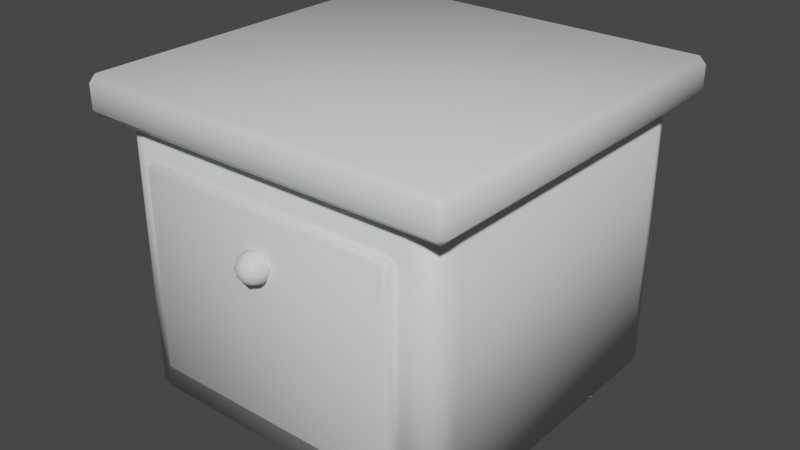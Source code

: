 # Source: Counter.blend  (saved by Blender 3.6.11; exported with 4.5.12 LTS)
import bpy
from mathutils import Matrix  # noqa: F401  (used for matrix-valued properties, if any)

bpy.ops.wm.read_factory_settings(use_empty=True)
scene = bpy.context.scene
scene.name = 'Scene'

# ---- collections
col_collection = bpy.data.collections.new('Collection'); scene.collection.children.link(col_collection)

# ---- materials (node trees are filled in below, after node groups)
mat_material = bpy.data.materials.new('Material')
mat_material.alpha_threshold = 0.0
mat_material.use_transparent_shadow = False
mat_material.roughness = 0.5
mat_material.line_color = (0.0, 0.0, 0.0, 1.0)

# ---- material node trees
mat_material.use_nodes = True; mat_material.node_tree.nodes.clear()
_N = mat_material.node_tree.nodes; _L = mat_material.node_tree.links
n0 = _N.new('ShaderNodeOutputMaterial'); n0.name = 'Material Output'; n0.location = (300, 300)
n1 = _N.new('ShaderNodeBsdfPrincipled'); n1.name = 'Principled BSDF'; n1.location = (10, 300)
n1.distribution = 'GGX'
n1.subsurface_method = 'RANDOM_WALK_SKIN'
n1.inputs[0].default_value = (0.7761, 0.8, 0.8, 1.0)
n1.inputs[3].default_value = 1.45
n1.inputs[27].default_value = (0.0, 0.0, 0.0, 1.0)
n1.inputs[28].default_value = 1.0
_L.new(n1.outputs[0], n0.inputs[0])
n0.is_active_output = True

# ---- world
world_world = bpy.data.worlds.new('World'); scene.world = world_world
world_world.use_nodes = True; world_world.node_tree.nodes.clear()
_N = world_world.node_tree.nodes; _L = world_world.node_tree.links
n0 = _N.new('ShaderNodeOutputWorld'); n0.name = 'World Output'; n0.location = (300, 300)
n1 = _N.new('ShaderNodeBackground'); n1.name = 'Background'; n1.location = (10, 300)
n1.inputs[0].default_value = (0.05088, 0.05088, 0.05088, 1.0)
_L.new(n1.outputs[0], n0.inputs[0])
n0.is_active_output = True
world_world.color = (0.05088, 0.05088, 0.05088)
world_world.use_sun_shadow = False
world_world.sun_shadow_jitter_overblur = 0.0

# ---- meshes
me_cube = bpy.data.meshes.new('Cube')
me_cube.from_pydata([(-0.5, 0.4818, 0.7818), (-0.4818, 0.4818, 0.8), (-0.4818, 0.5, 0.7818), (-0.4818, 0.4818, 0.7), (-0.5, 0.4818, 0.7182), (-0.4818, 0.5, 0.7182), (0.4818, 0.5, 0.7818), (0.4818, 0.4818, 0.8), (0.5, 0.4818, 0.7818), (0.4818, 0.5, 0.7182), (0.5, 0.4818, 0.7182), (0.4818, 0.4818, 0.7), (-0.5, -0.4818, 0.7818), (-0.4818, -0.5, 0.7818), (-0.4818, -0.4818, 0.8), (-0.4818, -0.5, 0.7182), (-0.5, -0.4818, 0.7182), (-0.4818, -0.4818, 0.7), (0.4818, -0.5, 0.7818), (0.5, -0.4818, 0.7818), (0.4818, -0.4818, 0.8), (0.4818, -0.4818, 0.7), (0.5, -0.4818, 0.7182), (0.4818, -0.5, 0.7182), (0.45, -0.3777, 0.0), (0.3777, -0.45, 0.0), (0.4403, -0.4138, 0.0), (0.4138, -0.4403, 0.0), (0.3777, -0.45, 0.75), (0.45, -0.3777, 0.75), (0.4138, -0.4403, 0.75), (0.4403, -0.4138, 0.75), (-0.3777, -0.45, 0.0), (-0.45, -0.3777, 0.0), (-0.4138, -0.4403, 0.0), (-0.4403, -0.4138, 0.0), (-0.45, -0.3777, 0.75), (-0.3777, -0.45, 0.75), (-0.4403, -0.4138, 0.75), (-0.4138, -0.4403, 0.75), (0.3777, 0.45, 0.0), (0.45, 0.3777, 0.0), (0.4138, 0.4403, 0.0), (0.4403, 0.4138, 0.0), (0.45, 0.3777, 0.75), (0.3777, 0.45, 0.75), (0.4403, 0.4138, 0.75), (0.4138, 0.4403, 0.75), (-0.45, 0.3777, 0.0), (-0.3777, 0.45, 0.0), (-0.4403, 0.4138, 0.0), (-0.4138, 0.4403, 0.0), (-0.3777, 0.45, 0.75), (-0.45, 0.3777, 0.75), (-0.4138, 0.4403, 0.75), (-0.4403, 0.4138, 0.75), (-0.01067, -0.4525, 0.4773), (-0.01971, -0.461, 0.4682), (-0.02576, -0.4738, 0.4622), (-0.02788, -0.4889, 0.4601), (-0.02576, -0.504, 0.4622), (-0.01971, -0.5168, 0.4682), (-0.01067, -0.5253, 0.4773), (1.974e-08, -0.4525, 0.4729), (2.011e-08, -0.461, 0.4601), (2.067e-08, -0.4738, 0.4515), (2.133e-08, -0.4889, 0.4485), (2.199e-08, -0.504, 0.4515), (2.255e-08, -0.5168, 0.4601), (2.292e-08, -0.5253, 0.4729), (0.01067, -0.4525, 0.4773), (0.01971, -0.461, 0.4682), (0.02576, -0.4738, 0.4622), (0.02788, -0.4889, 0.4601), (0.02576, -0.504, 0.4622), (0.01971, -0.5168, 0.4682), (0.01067, -0.5253, 0.4773), (0.01509, -0.4525, 0.4879), (0.02788, -0.461, 0.4879), (0.03642, -0.4738, 0.4879), (0.03942, -0.4889, 0.4879), (0.03642, -0.504, 0.4879), (0.02788, -0.5168, 0.4879), (0.01509, -0.5253, 0.4879), (0.01067, -0.4525, 0.4986), (0.01971, -0.461, 0.5077), (0.02576, -0.4738, 0.5137), (0.02788, -0.4889, 0.5158), (0.02576, -0.504, 0.5137), (0.01971, -0.5168, 0.5077), (0.01067, -0.5253, 0.4986), (1.974e-08, -0.4525, 0.503), (2.011e-08, -0.461, 0.5158), (2.067e-08, -0.4738, 0.5244), (2.133e-08, -0.4889, 0.5274), (2.199e-08, -0.504, 0.5244), (2.255e-08, -0.5168, 0.5158), (2.292e-08, -0.5253, 0.503), (-0.01067, -0.4525, 0.4986), (-0.01971, -0.461, 0.5077), (-0.02576, -0.4738, 0.5137), (-0.02788, -0.4889, 0.5158), (-0.02576, -0.504, 0.5137), (-0.01971, -0.5168, 0.5077), (-0.01067, -0.5253, 0.4986), (2.306e-08, -0.5283, 0.4879), (1.961e-08, -0.4495, 0.4879), (-0.01509, -0.4525, 0.4879), (-0.02788, -0.461, 0.4879), (-0.03642, -0.4738, 0.4879), (-0.03942, -0.4889, 0.4879), (-0.03642, -0.504, 0.4879), (-0.02788, -0.5168, 0.4879), (-0.01509, -0.5253, 0.4879), (-0.339, -0.425, 0.6047), (-0.35, -0.436, 0.6047), (-0.339, -0.436, 0.6157), (-0.35, -0.436, 0.0866), (-0.339, -0.425, 0.0866), (-0.339, -0.436, 0.07565), (0.35, -0.436, 0.6047), (0.339, -0.425, 0.6047), (0.339, -0.436, 0.6157), (0.35, -0.436, 0.0866), (0.339, -0.436, 0.07565), (0.339, -0.425, 0.0866), (-0.339, -0.475, 0.6047), (-0.339, -0.464, 0.6157), (-0.35, -0.464, 0.6047), (-0.35, -0.464, 0.0866), (-0.339, -0.464, 0.07565), (-0.339, -0.475, 0.0866), (0.35, -0.464, 0.6047), (0.339, -0.464, 0.6157), (0.339, -0.475, 0.6047), (0.35, -0.464, 0.0866), (0.339, -0.475, 0.0866), (0.339, -0.464, 0.07565)], [], [(17, 3, 11, 21), (23, 18, 13, 15), (10, 8, 19, 22), (1, 14, 20, 7), (5, 2, 6, 9), (0, 1, 2), (3, 4, 5), (6, 7, 8), (9, 10, 11), (12, 13, 14), (15, 16, 17), (18, 19, 20), (21, 22, 23), (17, 21, 23, 15), (3, 17, 16, 4), (2, 5, 4, 0), (22, 19, 18, 23), (8, 10, 9, 6), (12, 16, 15, 13), (7, 20, 19, 8), (1, 7, 6, 2), (21, 11, 10, 22), (20, 14, 13, 18), (14, 1, 0, 12), (11, 3, 5, 9), (16, 12, 0, 4), (41, 44, 29, 24), (49, 52, 45, 40), (52, 54, 55, 53, 36, 38, 39, 37, 28, 30, 31, 29, 44, 46, 47, 45), (25, 28, 37, 32), (33, 36, 53, 48), (24, 29, 31, 26), (26, 31, 30, 27), (27, 30, 28, 25), (36, 33, 35, 38), (38, 35, 34, 39), (39, 34, 32, 37), (52, 49, 51, 54), (54, 51, 50, 55), (55, 50, 48, 53), (44, 41, 43, 46), (46, 43, 42, 47), (47, 42, 40, 45), (32, 34, 35, 33, 48, 50, 51, 49, 40, 42, 43, 41, 24, 26, 27, 25), (130, 119, 124, 137), (123, 120, 132, 135), (136, 134, 126, 131), (116, 127, 133, 122), (129, 128, 115, 117), (111, 110, 59, 60), (109, 108, 57, 58), (107, 106, 56), (105, 113, 62), (112, 111, 60, 61), (110, 109, 58, 59), (108, 107, 56, 57), (113, 112, 61, 62), (105, 62, 69), (61, 60, 67, 68), (59, 58, 65, 66), (57, 56, 63, 64), (62, 61, 68, 69), (60, 59, 66, 67), (58, 57, 64, 65), (56, 106, 63), (64, 63, 70, 71), (69, 68, 75, 76), (67, 66, 73, 74), (65, 64, 71, 72), (63, 106, 70), (105, 69, 76), (68, 67, 74, 75), (66, 65, 72, 73), (76, 75, 82, 83), (74, 73, 80, 81), (72, 71, 78, 79), (70, 106, 77), (105, 76, 83), (75, 74, 81, 82), (73, 72, 79, 80), (71, 70, 77, 78), (77, 106, 84), (105, 83, 90), (82, 81, 88, 89), (80, 79, 86, 87), (78, 77, 84, 85), (83, 82, 89, 90), (81, 80, 87, 88), (79, 78, 85, 86), (89, 88, 95, 96), (87, 86, 93, 94), (85, 84, 91, 92), (90, 89, 96, 97), (88, 87, 94, 95), (86, 85, 92, 93), (84, 106, 91), (105, 90, 97), (97, 96, 103, 104), (95, 94, 101, 102), (93, 92, 99, 100), (91, 106, 98), (105, 97, 104), (96, 95, 102, 103), (94, 93, 100, 101), (92, 91, 98, 99), (102, 101, 110, 111), (100, 99, 108, 109), (98, 106, 107), (105, 104, 113), (103, 102, 111, 112), (101, 100, 109, 110), (99, 98, 107, 108), (104, 103, 112, 113), (114, 115, 116), (117, 118, 119), (120, 121, 122), (123, 124, 125), (126, 127, 128), (129, 130, 131), (132, 133, 134), (135, 136, 137), (114, 118, 117, 115), (128, 129, 131, 126), (127, 116, 115, 128), (135, 132, 134, 136), (130, 137, 136, 131), (133, 127, 126, 134), (122, 133, 132, 120), (137, 124, 123, 135), (124, 119, 118, 125), (116, 122, 121, 114), (120, 123, 125, 121), (119, 130, 129, 117), (118, 114, 121, 125)])
me_cube.polygons.foreach_set('use_smooth', [True] * 134)
_uv = me_cube.uv_layers.new(name='UVMap')
_uv.uv.foreach_set('vector', [0.5884, 0.9723, 0.5884, 0.9578, 0.6028, 0.9578, 0.6028, 0.9723, 0.599, 0.8953, 0.6031, 0.8949, 0.6029, 0.9506, 0.5987, 0.951, 0.5932, 0.8948, 0.5975, 0.8948, 0.5975, 0.956, 0.5932, 0.956, 0.5225, 0.959, 0.5225, 0.8944, 0.5871, 0.8944, 0.5871, 0.959, 0.6068, 0.8949, 0.611, 0.8949, 0.611, 0.9407, 0.6068, 0.9407, 0.611, 0.8932, 0.6122, 0.8941, 0.611, 0.8949, 0.6055, 0.8941, 0.6068, 0.8932, 0.6068, 0.8949, 0.5975, 0.8932, 0.5987, 0.8944, 0.5975, 0.8948, 0.5932, 0.8932, 0.5932, 0.8948, 0.592, 0.8944, 0.611, 0.9424, 0.611, 0.9407, 0.6122, 0.9416, 0.6068, 0.9407, 0.6068, 0.9424, 0.6055, 0.9416, 0.6031, 0.8949, 0.6029, 0.8932, 0.6041, 0.8941, 0.6041, 0.8944, 0.6053, 0.8932, 0.6055, 0.8949, 0.6041, 0.9501, 0.6041, 0.8944, 0.6055, 0.8949, 0.6055, 0.9506, 0.5884, 0.9578, 0.5884, 0.8932, 0.5896, 0.8932, 0.5896, 0.9578, 0.611, 0.8949, 0.6068, 0.8949, 0.6068, 0.8932, 0.611, 0.8932, 0.5987, 0.8937, 0.6029, 0.8932, 0.6031, 0.8949, 0.599, 0.8953, 0.5975, 0.8948, 0.5932, 0.8948, 0.5932, 0.8932, 0.5975, 0.8932, 0.611, 0.9424, 0.6068, 0.9424, 0.6068, 0.9407, 0.611, 0.9407, 0.5871, 0.959, 0.5871, 0.8944, 0.5884, 0.8944, 0.5884, 0.959, 0.5225, 0.959, 0.5871, 0.959, 0.5871, 0.9603, 0.5225, 0.9603, 0.5908, 0.8932, 0.5908, 0.9578, 0.5896, 0.9578, 0.5896, 0.8932, 0.5871, 0.8944, 0.5225, 0.8944, 0.5225, 0.8932, 0.5871, 0.8932, 0.5225, 0.8944, 0.5225, 0.959, 0.5213, 0.959, 0.5213, 0.8944, 0.592, 0.8932, 0.592, 0.9578, 0.5908, 0.9578, 0.5908, 0.8932, 0.6068, 0.9424, 0.611, 0.9424, 0.611, 0.988, 0.6068, 0.988, 0.4684, 0.9643, 0.4684, 0.9427, 0.4889, 0.9427, 0.4889, 0.9643, 0.412, 0.9899, 0.412, 0.9683, 0.4274, 0.9683, 0.4274, 0.9899, 0.4657, 0.9189, 0.466, 0.9179, 0.4668, 0.9171, 0.4678, 0.9169, 0.4895, 0.9169, 0.4906, 0.9171, 0.4913, 0.9179, 0.4916, 0.9189, 0.4916, 0.9407, 0.4913, 0.9417, 0.4906, 0.9425, 0.4895, 0.9427, 0.4678, 0.9427, 0.4668, 0.9425, 0.466, 0.9417, 0.4657, 0.9407, 0.3905, 0.9896, 0.3905, 0.9684, 0.4091, 0.9704, 0.4091, 0.9916, 0.4304, 0.9899, 0.4304, 0.9683, 0.4457, 0.9683, 0.4457, 0.9899, 0.4889, 0.9643, 0.4889, 0.9427, 0.4898, 0.9427, 0.4898, 0.9643, 0.3884, 0.9895, 0.3884, 0.9683, 0.3895, 0.9683, 0.3895, 0.9895, 0.3895, 0.9895, 0.3895, 0.9683, 0.3905, 0.9684, 0.3905, 0.9896, 0.4304, 0.9683, 0.4304, 0.9899, 0.4294, 0.9899, 0.4294, 0.9683, 0.4294, 0.9683, 0.4294, 0.9899, 0.4284, 0.9899, 0.4284, 0.9683, 0.4284, 0.9683, 0.4284, 0.9899, 0.4274, 0.9899, 0.4274, 0.9683, 0.412, 0.9683, 0.412, 0.9899, 0.4111, 0.9899, 0.4111, 0.9683, 0.4111, 0.9683, 0.4111, 0.9899, 0.41, 0.9899, 0.41, 0.9683, 0.41, 0.9683, 0.41, 0.9899, 0.4091, 0.9899, 0.4091, 0.9683, 0.4684, 0.9427, 0.4684, 0.9643, 0.4673, 0.9643, 0.4673, 0.9427, 0.4673, 0.9427, 0.4673, 0.9643, 0.4663, 0.9643, 0.4663, 0.9427, 0.4663, 0.9427, 0.4663, 0.9643, 0.4657, 0.9643, 0.4657, 0.9427, 0.4916, 0.9148, 0.4913, 0.9158, 0.4906, 0.9166, 0.4895, 0.9169, 0.4678, 0.9169, 0.4668, 0.9166, 0.466, 0.9158, 0.4657, 0.9148, 0.4657, 0.8931, 0.466, 0.892, 0.4668, 0.8913, 0.4678, 0.891, 0.4895, 0.891, 0.4906, 0.8913, 0.4913, 0.892, 0.4916, 0.8931, 0.5243, 0.9499, 0.5219, 0.9499, 0.5219, 0.8912, 0.5243, 0.8912, 0.5712, 0.9808, 0.5712, 0.936, 0.5735, 0.936, 0.5735, 0.9808, 0.5254, 0.8964, 0.5692, 0.8915, 0.5692, 0.9421, 0.5254, 0.9469, 0.52, 0.9499, 0.5176, 0.9499, 0.5176, 0.8912, 0.52, 0.8912, 0.5748, 0.9808, 0.5748, 0.936, 0.5765, 0.936, 0.5765, 0.9808, 0.3473, 0.9289, 0.3473, 0.9368, 0.3302, 0.9317, 0.3315, 0.9243, 0.2787, 0.9289, 0.2787, 0.9196, 0.2909, 0.9161, 0.2946, 0.9243, 0.2787, 0.9104, 0.2787, 0.9025, 0.2853, 0.9084, 0.3473, 0.9025, 0.3473, 0.9104, 0.3407, 0.9084, 0.3473, 0.9196, 0.3473, 0.9289, 0.3315, 0.9243, 0.3352, 0.9161, 0.2787, 0.9368, 0.2787, 0.9289, 0.2946, 0.9243, 0.2959, 0.9317, 0.2787, 0.9196, 0.2787, 0.9104, 0.2853, 0.9084, 0.2909, 0.9161, 0.3473, 0.9104, 0.3473, 0.9196, 0.3352, 0.9161, 0.3407, 0.9084, 0.2871, 0.9576, 0.2891, 0.9661, 0.2831, 0.9662, 0.3009, 0.9763, 0.2972, 0.9684, 0.313, 0.9684, 0.313, 0.9763, 0.2959, 0.9592, 0.2972, 0.9499, 0.313, 0.9499, 0.313, 0.9592, 0.2909, 0.9161, 0.2853, 0.9084, 0.288, 0.9038, 0.2959, 0.9075, 0.3407, 0.9084, 0.3352, 0.9161, 0.3302, 0.9075, 0.338, 0.9038, 0.2972, 0.9684, 0.2959, 0.9592, 0.313, 0.9592, 0.313, 0.9684, 0.2972, 0.9499, 0.3009, 0.942, 0.313, 0.942, 0.313, 0.9499, 0.2853, 0.9084, 0.2787, 0.9025, 0.288, 0.9038, 0.313, 0.942, 0.313, 0.9368, 0.3196, 0.9368, 0.3251, 0.942, 0.2831, 0.9662, 0.2777, 0.9734, 0.2699, 0.9643, 0.2789, 0.9613, 0.313, 0.9684, 0.313, 0.9592, 0.3302, 0.9592, 0.3289, 0.9684, 0.313, 0.9499, 0.313, 0.942, 0.3251, 0.942, 0.3289, 0.9499, 0.288, 0.9038, 0.2787, 0.9025, 0.2853, 0.8992, 0.2871, 0.9576, 0.2831, 0.9662, 0.2789, 0.9613, 0.313, 0.9763, 0.313, 0.9684, 0.3289, 0.9684, 0.3251, 0.9763, 0.313, 0.9592, 0.313, 0.9499, 0.3289, 0.9499, 0.3302, 0.9592, 0.2789, 0.9613, 0.2699, 0.9643, 0.2699, 0.9512, 0.2789, 0.9542, 0.3631, 0.9389, 0.3644, 0.9472, 0.3473, 0.945, 0.3473, 0.9368, 0.3631, 0.9564, 0.3594, 0.9651, 0.3473, 0.9635, 0.3473, 0.9543, 0.2853, 0.8992, 0.2787, 0.9025, 0.2787, 0.8972, 0.2871, 0.9576, 0.2789, 0.9613, 0.2789, 0.9542, 0.2699, 0.9643, 0.2616, 0.9662, 0.2616, 0.949, 0.2699, 0.9512, 0.3644, 0.9472, 0.3631, 0.9564, 0.3473, 0.9543, 0.3473, 0.945, 0.3594, 0.9651, 0.3539, 0.9718, 0.3473, 0.971, 0.3473, 0.9635, 0.2787, 0.8972, 0.2787, 0.9025, 0.2722, 0.8992, 0.2871, 0.9576, 0.2789, 0.9542, 0.2831, 0.9491, 0.2699, 0.9512, 0.2616, 0.949, 0.2718, 0.9368, 0.2777, 0.9418, 0.3473, 0.945, 0.3473, 0.9543, 0.3315, 0.9564, 0.3302, 0.9472, 0.3473, 0.9635, 0.3473, 0.971, 0.3407, 0.9718, 0.3352, 0.9651, 0.2789, 0.9542, 0.2699, 0.9512, 0.2777, 0.9418, 0.2831, 0.9491, 0.3473, 0.9368, 0.3473, 0.945, 0.3302, 0.9472, 0.3315, 0.9389, 0.3473, 0.9543, 0.3473, 0.9635, 0.3352, 0.9651, 0.3315, 0.9564, 0.3251, 0.8972, 0.3289, 0.9051, 0.313, 0.9051, 0.313, 0.8972, 0.3302, 0.9144, 0.3289, 0.9236, 0.313, 0.9236, 0.313, 0.9144, 0.3251, 0.9315, 0.3196, 0.9368, 0.313, 0.9368, 0.313, 0.9315, 0.2831, 0.9491, 0.2777, 0.9418, 0.2888, 0.9416, 0.2891, 0.949, 0.3289, 0.9051, 0.3302, 0.9144, 0.313, 0.9144, 0.313, 0.9051, 0.3289, 0.9236, 0.3251, 0.9315, 0.313, 0.9315, 0.313, 0.9236, 0.2722, 0.8992, 0.2787, 0.9025, 0.2695, 0.9038, 0.2871, 0.9576, 0.2831, 0.9491, 0.2891, 0.949, 0.3566, 0.9038, 0.3644, 0.9075, 0.3594, 0.9161, 0.3539, 0.9084, 0.313, 0.9051, 0.313, 0.9144, 0.2959, 0.9144, 0.2972, 0.9051, 0.313, 0.9236, 0.313, 0.9315, 0.3009, 0.9315, 0.2972, 0.9236, 0.2695, 0.9038, 0.2787, 0.9025, 0.2722, 0.9084, 0.3473, 0.9025, 0.3566, 0.9038, 0.3539, 0.9084, 0.313, 0.8972, 0.313, 0.9051, 0.2972, 0.9051, 0.3009, 0.8972, 0.313, 0.9144, 0.313, 0.9236, 0.2972, 0.9236, 0.2959, 0.9144, 0.2616, 0.9075, 0.2695, 0.9038, 0.2722, 0.9084, 0.2666, 0.9161, 0.3631, 0.9243, 0.3644, 0.9317, 0.3473, 0.9368, 0.3473, 0.9289, 0.2629, 0.9243, 0.2666, 0.9161, 0.2787, 0.9196, 0.2787, 0.9289, 0.2722, 0.9084, 0.2787, 0.9025, 0.2787, 0.9104, 0.3473, 0.9025, 0.3539, 0.9084, 0.3473, 0.9104, 0.3594, 0.9161, 0.3631, 0.9243, 0.3473, 0.9289, 0.3473, 0.9196, 0.2616, 0.9317, 0.2629, 0.9243, 0.2787, 0.9289, 0.2787, 0.9368, 0.2666, 0.9161, 0.2722, 0.9084, 0.2787, 0.9104, 0.2787, 0.9196, 0.3539, 0.9084, 0.3594, 0.9161, 0.3473, 0.9196, 0.3473, 0.9104, 0.5765, 0.9808, 0.5779, 0.9808, 0.5772, 0.9818, 0.5779, 0.936, 0.5765, 0.936, 0.5772, 0.9351, 0.5712, 0.936, 0.57, 0.936, 0.5709, 0.9351, 0.5712, 0.9808, 0.5709, 0.9818, 0.57, 0.9808, 0.5735, 0.936, 0.5741, 0.9351, 0.5748, 0.936, 0.5748, 0.9808, 0.5741, 0.9818, 0.5735, 0.9808, 0.569, 0.8902, 0.57, 0.8909, 0.5692, 0.8915, 0.5252, 0.8951, 0.5254, 0.8964, 0.5243, 0.896, 0.5765, 0.9808, 0.5765, 0.936, 0.5779, 0.936, 0.5779, 0.9808, 0.5748, 0.936, 0.5748, 0.9808, 0.5735, 0.9808, 0.5735, 0.936, 0.5176, 0.9499, 0.52, 0.9499, 0.52, 0.9508, 0.5176, 0.9508, 0.5252, 0.8951, 0.569, 0.8902, 0.5692, 0.8915, 0.5254, 0.8964, 0.5243, 0.9466, 0.5243, 0.896, 0.5254, 0.8964, 0.5254, 0.9469, 0.5176, 0.8912, 0.5176, 0.9499, 0.5166, 0.9499, 0.5166, 0.8912, 0.52, 0.8912, 0.5176, 0.8912, 0.5176, 0.8902, 0.52, 0.8902, 0.5243, 0.8912, 0.5219, 0.8912, 0.5219, 0.8902, 0.5243, 0.8902, 0.5219, 0.8912, 0.5219, 0.9499, 0.5209, 0.9499, 0.5209, 0.8912, 0.52, 0.9499, 0.52, 0.8912, 0.5209, 0.8912, 0.5209, 0.9499, 0.5712, 0.936, 0.5712, 0.9808, 0.57, 0.9808, 0.57, 0.936, 0.5219, 0.9499, 0.5243, 0.9499, 0.5243, 0.9508, 0.5219, 0.9508, 0.57, 0.9351, 0.57, 0.8902, 0.6115, 0.8902, 0.6115, 0.9351])
me_cube.materials.append(mat_material)
me_cube.use_mirror_vertex_groups = False
me_cube.update()

# ---- objects
ob_cuttingcounter = bpy.data.objects.new('CuttingCounter', me_cube)

# ---- transforms, parenting, visibility, modifiers, constraints
ob_cuttingcounter.location = (0.0, 0.0, 0.0)
ob_cuttingcounter.lock_rotations_4d = False
ob_cuttingcounter.empty_display_type = 'ARROWS'
ob_cuttingcounter.lineart.crease_threshold = 0.0

# ---- collection membership
col_collection.objects.link(ob_cuttingcounter)

# ---- scene / render settings (as saved in the file)
scene.frame_start = 1; scene.frame_end = 250; scene.frame_set(1)
scene.render.engine = 'BLENDER_EEVEE_NEXT'
scene.cycles.sampling_pattern = 'TABULATED_SOBOL'
scene.view_settings.view_transform = 'Filmic'
bpy.context.view_layer.update()

# ---- added for rendering (the .blend has no active camera and no usable light): camera, sun
cam_auto = bpy.data.cameras.new('AutoCamera')
cam_auto.lens = 50.0
cam_auto.sensor_width = 36.0
cam_auto.clip_end = 1000.0
ob_auto_camera = bpy.data.objects.new('AutoCamera', cam_auto)
scene.collection.objects.link(ob_auto_camera)
ob_auto_camera.location = (1.51958, -1.83766, 1.61567)
ob_auto_camera.rotation_euler = (1.09748, -7.21219e-08, 0.694738)
scene.camera = ob_auto_camera
light_auto_sun = bpy.data.lights.new('AutoSun', 'SUN')
light_auto_sun.energy = 3.0
light_auto_sun.angle = 0.0523599
ob_auto_sun = bpy.data.objects.new('AutoSun', light_auto_sun)
scene.collection.objects.link(ob_auto_sun)
ob_auto_sun.rotation_euler = (0.872665, 0.174533, 0.523599)
bpy.context.view_layer.update()
